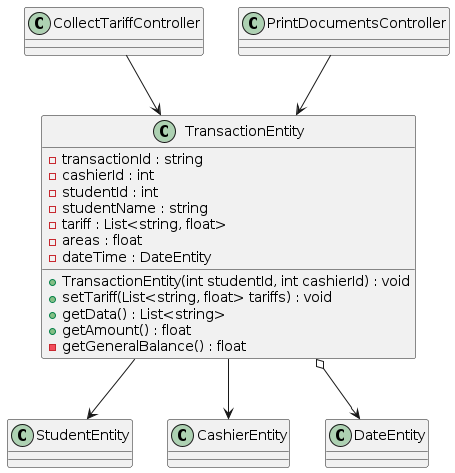

The diagram above was rendered by PlantUML. Its source (embedded in the PNG):
@startuml

class TransactionEntity{
    - transactionId : string
    - cashierId : int
    - studentId : int
    - studentName : string
    - tariff : List<string, float>
    - areas : float
    - dateTime : DateEntity

    + TransactionEntity(int studentId, int cashierId) : void
    + setTariff(List<string, float> tariffs) : void
    + getData() : List<string>
    + getAmount() : float
    - getGeneralBalance() : float
}

CollectTariffController --> TransactionEntity
PrintDocumentsController --> TransactionEntity
TransactionEntity --> StudentEntity
TransactionEntity --> CashierEntity
TransactionEntity o--> DateEntity

newpage

class StudentEntities{

    getStudentProfile(ID)
    getListProfileStudent()
    createProfileStudent()
    getIdProfilesStudent()


}
CollectTariffController --> StudentEntities

CreateProfileStudentController --> StudentEntities

TransactionEntity --> StudentEntities

@enduml